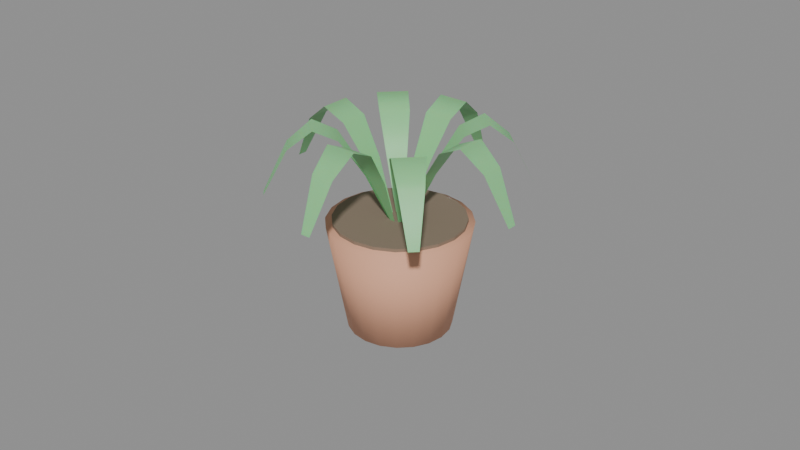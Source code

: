 # Source: decor_plant.blend  (saved by Blender 5.2.45; exported with 4.5.12 LTS)
import bpy
from mathutils import Matrix  # noqa: F401  (used for matrix-valued properties, if any)

bpy.ops.wm.read_factory_settings(use_empty=True)
scene = bpy.context.scene
scene.name = 'Scene'

# ---- materials (node trees are filled in below, after node groups)
mat_mat_terracotta = bpy.data.materials.new('mat_terracotta')
mat_mat_terracotta.diffuse_color = (0.76, 0.38, 0.24, 1.0)
mat_mat_potting_soil = bpy.data.materials.new('mat_potting_soil')
mat_mat_potting_soil.diffuse_color = (0.24, 0.18, 0.13, 1.0)
mat_mat_spider_leaf = bpy.data.materials.new('mat_spider_leaf')
mat_mat_spider_leaf.diffuse_color = (0.24, 0.62, 0.26, 1.0)

# ---- material node trees
mat_mat_terracotta.use_nodes = True; mat_mat_terracotta.node_tree.nodes.clear()
_N = mat_mat_terracotta.node_tree.nodes; _L = mat_mat_terracotta.node_tree.links
n0 = _N.new('ShaderNodeBsdfPrincipled'); n0.name = 'Principled BSDF'; n0.location = (-200, 100)
n0.inputs[0].default_value = (0.76, 0.38, 0.24, 1.0)
n0.inputs[2].default_value = 0.72
n0.inputs[10].default_value = 0.005
n1 = _N.new('ShaderNodeOutputMaterial'); n1.name = 'Material Output'; n1.location = (200, 100)
_L.new(n0.outputs[0], n1.inputs[0])
n1.is_active_output = True
mat_mat_potting_soil.use_nodes = True; mat_mat_potting_soil.node_tree.nodes.clear()
_N = mat_mat_potting_soil.node_tree.nodes; _L = mat_mat_potting_soil.node_tree.links
n0 = _N.new('ShaderNodeBsdfPrincipled'); n0.name = 'Principled BSDF'; n0.location = (-200, 100)
n0.inputs[0].default_value = (0.24, 0.18, 0.13, 1.0)
n0.inputs[2].default_value = 0.92
n0.inputs[10].default_value = 0.005
n1 = _N.new('ShaderNodeOutputMaterial'); n1.name = 'Material Output'; n1.location = (200, 100)
_L.new(n0.outputs[0], n1.inputs[0])
n1.is_active_output = True
mat_mat_spider_leaf.use_nodes = True; mat_mat_spider_leaf.node_tree.nodes.clear()
_N = mat_mat_spider_leaf.node_tree.nodes; _L = mat_mat_spider_leaf.node_tree.links
n0 = _N.new('ShaderNodeBsdfPrincipled'); n0.name = 'Principled BSDF'; n0.location = (-200, 100)
n0.inputs[0].default_value = (0.24, 0.62, 0.26, 1.0)
n0.inputs[2].default_value = 0.45
n0.inputs[8].default_value = 0.2
n0.inputs[10].default_value = 0.005
n1 = _N.new('ShaderNodeOutputMaterial'); n1.name = 'Material Output'; n1.location = (200, 100)
_L.new(n0.outputs[0], n1.inputs[0])
n1.is_active_output = True

# ---- meshes
me_cone = bpy.data.meshes.new('Cone')
me_cone.from_pydata([(0.0, 0.016, -0.017), (0.0, 0.022, 0.017), (0.004944, 0.01522, -0.017), (0.006798, 0.02092, 0.017), (0.009405, 0.01294, -0.017), (0.01293, 0.0178, 0.017), (0.01294, 0.009405, -0.017), (0.0178, 0.01293, 0.017), (0.01522, 0.004944, -0.017), (0.02092, 0.006798, 0.017), (0.016, 0.0, -0.017), (0.022, 0.0, 0.017), (0.01522, -0.004944, -0.017), (0.02092, -0.006798, 0.017), (0.01294, -0.009405, -0.017), (0.0178, -0.01293, 0.017), (0.009405, -0.01294, -0.017), (0.01293, -0.0178, 0.017), (0.004944, -0.01522, -0.017), (0.006798, -0.02092, 0.017), (0.0, -0.016, -0.017), (0.0, -0.022, 0.017), (-0.004944, -0.01522, -0.017), (-0.006798, -0.02092, 0.017), (-0.009405, -0.01294, -0.017), (-0.01293, -0.0178, 0.017), (-0.01294, -0.009405, -0.017), (-0.0178, -0.01293, 0.017), (-0.01522, -0.004944, -0.017), (-0.02092, -0.006798, 0.017), (-0.016, 0.0, -0.017), (-0.022, 0.0, 0.017), (-0.01522, 0.004944, -0.017), (-0.02092, 0.006798, 0.017), (-0.01294, 0.009405, -0.017), (-0.0178, 0.01293, 0.017), (-0.009405, 0.01294, -0.017), (-0.01293, 0.0178, 0.017), (-0.004944, 0.01522, -0.017), (-0.006798, 0.02092, 0.017)], [], [(0, 1, 3, 2), (2, 3, 5, 4), (4, 5, 7, 6), (6, 7, 9, 8), (8, 9, 11, 10), (10, 11, 13, 12), (12, 13, 15, 14), (14, 15, 17, 16), (16, 17, 19, 18), (18, 19, 21, 20), (20, 21, 23, 22), (22, 23, 25, 24), (24, 25, 27, 26), (26, 27, 29, 28), (28, 29, 31, 30), (30, 31, 33, 32), (32, 33, 35, 34), (34, 35, 37, 36), (3, 1, 39, 37, 35, 33, 31, 29, 27, 25, 23, 21, 19, 17, 15, 13, 11, 9, 7, 5), (36, 37, 39, 38), (38, 39, 1, 0), (0, 2, 4, 6, 8, 10, 12, 14, 16, 18, 20, 22, 24, 26, 28, 30, 32, 34, 36, 38)])
me_cone.polygons.foreach_set('use_smooth', [True] * 22)
_uv = me_cone.uv_layers.new(name='UVMap')
_uv.uv.foreach_set('vector', [0.3082, 0.7096, 0.3411, 0.4038, 0.3905, 0.4116, 0.3441, 0.7152, 0.7181, 0.6609, 0.4157, 0.7085, 0.4069, 0.6724, 0.7117, 0.6346, 0.7117, 0.6346, 0.4069, 0.6724, 0.4005, 0.6228, 0.707, 0.5986, 0.707, 0.5986, 0.4005, 0.6228, 0.3971, 0.5645, 0.7046, 0.5561, 0.7046, 0.5561, 0.3971, 0.5645, 0.3971, 0.5032, 0.7046, 0.5115, 0.7046, 0.5115, 0.3971, 0.5032, 0.4005, 0.4449, 0.707, 0.4691, 0.707, 0.4691, 0.4005, 0.4449, 0.4069, 0.3953, 0.7117, 0.4331, 0.7117, 0.4331, 0.4069, 0.3953, 0.4157, 0.3592, 0.7181, 0.4068, 0.7181, 0.305, 0.4157, 0.3526, 0.4069, 0.3165, 0.7117, 0.2787, 0.7117, 0.2787, 0.4069, 0.3165, 0.4005, 0.2669, 0.707, 0.2427, 0.707, 0.2427, 0.4005, 0.2669, 0.3971, 0.2086, 0.7046, 0.2002, 0.7046, 0.2002, 0.3971, 0.2086, 0.3971, 0.1473, 0.7046, 0.1556, 0.7046, 0.1556, 0.3971, 0.1473, 0.4005, 0.08897, 0.707, 0.1132, 0.707, 0.1132, 0.4005, 0.08897, 0.4069, 0.03935, 0.7117, 0.07715, 0.7117, 0.07715, 0.4069, 0.03935, 0.4157, 0.003308, 0.7181, 0.05094, 0.1163, 0.7152, 0.07713, 0.4116, 0.1134, 0.4038, 0.1426, 0.7096, 0.1426, 0.7096, 0.1134, 0.4038, 0.1632, 0.3988, 0.1788, 0.7059, 0.1788, 0.7059, 0.1632, 0.3988, 0.2216, 0.3971, 0.2213, 0.7047, 0.1079, 0.3715, 0.0583, 0.3355, 0.02226, 0.2859, 0.003308, 0.2276, 0.003308, 0.1662, 0.02226, 0.1079, 0.0583, 0.0583, 0.1079, 0.02226, 0.1662, 0.003308, 0.2276, 0.003308, 0.2859, 0.02226, 0.3355, 0.0583, 0.3715, 0.1079, 0.3905, 0.1662, 0.3905, 0.2276, 0.3715, 0.2859, 0.3355, 0.3355, 0.2859, 0.3715, 0.2276, 0.3905, 0.1662, 0.3905, 0.2213, 0.7047, 0.2216, 0.3971, 0.2829, 0.3988, 0.2659, 0.7059, 0.2659, 0.7059, 0.2829, 0.3988, 0.3411, 0.4038, 0.3082, 0.7096, 0.3971, 0.8782, 0.3971, 0.8336, 0.4109, 0.7912, 0.4371, 0.7551, 0.4732, 0.7289, 0.5156, 0.7151, 0.5602, 0.7151, 0.6026, 0.7289, 0.6387, 0.7551, 0.6649, 0.7912, 0.6787, 0.8336, 0.6787, 0.8782, 0.6649, 0.9206, 0.6387, 0.9567, 0.6026, 0.9829, 0.5602, 0.9967, 0.5156, 0.9967, 0.4732, 0.9829, 0.4371, 0.9567, 0.4109, 0.9206])
me_cone.materials.append(mat_mat_terracotta)
me_cone.update()
me_cylinder = bpy.data.meshes.new('Cylinder')
me_cylinder.from_pydata([(0.0, 0.02, -0.002), (0.0, 0.02, 0.002), (0.00618, 0.01902, -0.002), (0.00618, 0.01902, 0.002), (0.01176, 0.01618, -0.002), (0.01176, 0.01618, 0.002), (0.01618, 0.01176, -0.002), (0.01618, 0.01176, 0.002), (0.01902, 0.00618, -0.002), (0.01902, 0.00618, 0.002), (0.02, 0.0, -0.002), (0.02, 0.0, 0.002), (0.01902, -0.00618, -0.002), (0.01902, -0.00618, 0.002), (0.01618, -0.01176, -0.002), (0.01618, -0.01176, 0.002), (0.01176, -0.01618, -0.002), (0.01176, -0.01618, 0.002), (0.00618, -0.01902, -0.002), (0.00618, -0.01902, 0.002), (0.0, -0.02, -0.002), (0.0, -0.02, 0.002), (-0.00618, -0.01902, -0.002), (-0.00618, -0.01902, 0.002), (-0.01176, -0.01618, -0.002), (-0.01176, -0.01618, 0.002), (-0.01618, -0.01176, -0.002), (-0.01618, -0.01176, 0.002), (-0.01902, -0.00618, -0.002), (-0.01902, -0.00618, 0.002), (-0.02, 0.0, -0.002), (-0.02, 0.0, 0.002), (-0.01902, 0.00618, -0.002), (-0.01902, 0.00618, 0.002), (-0.01618, 0.01176, -0.002), (-0.01618, 0.01176, 0.002), (-0.01176, 0.01618, -0.002), (-0.01176, 0.01618, 0.002), (-0.00618, 0.01902, -0.002), (-0.00618, 0.01902, 0.002)], [], [(0, 1, 3, 2), (2, 3, 5, 4), (4, 5, 7, 6), (6, 7, 9, 8), (8, 9, 11, 10), (10, 11, 13, 12), (12, 13, 15, 14), (14, 15, 17, 16), (16, 17, 19, 18), (18, 19, 21, 20), (20, 21, 23, 22), (22, 23, 25, 24), (24, 25, 27, 26), (26, 27, 29, 28), (28, 29, 31, 30), (30, 31, 33, 32), (32, 33, 35, 34), (34, 35, 37, 36), (3, 1, 39, 37, 35, 33, 31, 29, 27, 25, 23, 21, 19, 17, 15, 13, 11, 9, 7, 5), (36, 37, 39, 38), (38, 39, 1, 0), (0, 2, 4, 6, 8, 10, 12, 14, 16, 18, 20, 22, 24, 26, 28, 30, 32, 34, 36, 38)])
_uv = me_cylinder.uv_layers.new(name='UVMap')
_uv.uv.foreach_set('vector', [1.0, 0.5, 1.0, 1.0, 0.95, 1.0, 0.95, 0.5, 0.95, 0.5, 0.95, 1.0, 0.9, 1.0, 0.9, 0.5, 0.9, 0.5, 0.9, 1.0, 0.85, 1.0, 0.85, 0.5, 0.85, 0.5, 0.85, 1.0, 0.8, 1.0, 0.8, 0.5, 0.8, 0.5, 0.8, 1.0, 0.75, 1.0, 0.75, 0.5, 0.75, 0.5, 0.75, 1.0, 0.7, 1.0, 0.7, 0.5, 0.7, 0.5, 0.7, 1.0, 0.65, 1.0, 0.65, 0.5, 0.65, 0.5, 0.65, 1.0, 0.6, 1.0, 0.6, 0.5, 0.6, 0.5, 0.6, 1.0, 0.55, 1.0, 0.55, 0.5, 0.55, 0.5, 0.55, 1.0, 0.5, 1.0, 0.5, 0.5, 0.5, 0.5, 0.5, 1.0, 0.45, 1.0, 0.45, 0.5, 0.45, 0.5, 0.45, 1.0, 0.4, 1.0, 0.4, 0.5, 0.4, 0.5, 0.4, 1.0, 0.35, 1.0, 0.35, 0.5, 0.35, 0.5, 0.35, 1.0, 0.3, 1.0, 0.3, 0.5, 0.3, 0.5, 0.3, 1.0, 0.25, 1.0, 0.25, 0.5, 0.25, 0.5, 0.25, 1.0, 0.2, 1.0, 0.2, 0.5, 0.2, 0.5, 0.2, 1.0, 0.15, 1.0, 0.15, 0.5, 0.15, 0.5, 0.15, 1.0, 0.1, 1.0, 0.1, 0.5, 0.3242, 0.4783, 0.25, 0.49, 0.1758, 0.4783, 0.1089, 0.4442, 0.05584, 0.3911, 0.02175, 0.3242, 0.01, 0.25, 0.02175, 0.1758, 0.05584, 0.1089, 0.1089, 0.05584, 0.1758, 0.02175, 0.25, 0.01, 0.3242, 0.02175, 0.3911, 0.05584, 0.4442, 0.1089, 0.4783, 0.1758, 0.49, 0.25, 0.4783, 0.3242, 0.4442, 0.3911, 0.3911, 0.4442, 0.1, 0.5, 0.1, 1.0, 0.05, 1.0, 0.05, 0.5, 0.05, 0.5, 0.05, 1.0, -1.565e-07, 1.0, -1.565e-07, 0.5, 0.75, 0.49, 0.8242, 0.4783, 0.8911, 0.4442, 0.9442, 0.3911, 0.9783, 0.3242, 0.99, 0.25, 0.9783, 0.1758, 0.9442, 0.1089, 0.8911, 0.05584, 0.8242, 0.02175, 0.75, 0.01, 0.6758, 0.02175, 0.6089, 0.05584, 0.5558, 0.1089, 0.5217, 0.1758, 0.51, 0.25, 0.5217, 0.3242, 0.5558, 0.3911, 0.6089, 0.4442, 0.6758, 0.4783])
me_cylinder.materials.append(mat_mat_potting_soil)
me_cylinder.update()
me_leaf_0 = bpy.data.meshes.new('leaf_0')
me_leaf_0.from_pydata([(0.003, -0.0007173, 0.034), (0.003, 0.0007173, 0.034), (0.0102, -0.003033, 0.04999), (0.0102, 0.003033, 0.04999), (0.0174, -0.004505, 0.06115), (0.0174, 0.004505, 0.06115), (0.0246, -0.004721, 0.0645), (0.0246, 0.004721, 0.0645), (0.0318, -0.003623, 0.0587), (0.0318, 0.003623, 0.0587), (0.039, -0.001516, 0.04431), (0.039, 0.001516, 0.04431)], [], [(0, 2, 3, 1), (2, 4, 5, 3), (4, 6, 7, 5), (6, 8, 9, 7), (8, 10, 11, 9)])
me_leaf_0.polygons.foreach_set('use_smooth', [True] * 5)
me_leaf_0.materials.append(mat_mat_spider_leaf)
me_leaf_0.update()
me_leaf_1 = bpy.data.meshes.new('leaf_1')
me_leaf_1.from_pydata([(0.002629, 0.001614, 0.034), (0.001614, 0.002629, 0.034), (0.009357, 0.005068, 0.04999), (0.005068, 0.009357, 0.04999), (0.01549, 0.009118, 0.06115), (0.009118, 0.01549, 0.06115), (0.02073, 0.01406, 0.0645), (0.01406, 0.02073, 0.0645), (0.02505, 0.01992, 0.0587), (0.01992, 0.02505, 0.0587), (0.02865, 0.02651, 0.04431), (0.02651, 0.02865, 0.04431)], [], [(0, 2, 3, 1), (2, 4, 5, 3), (4, 6, 7, 5), (6, 8, 9, 7), (8, 10, 11, 9)])
me_leaf_1.polygons.foreach_set('use_smooth', [True] * 5)
me_leaf_1.materials.append(mat_mat_spider_leaf)
me_leaf_1.update()
me_leaf_2 = bpy.data.meshes.new('leaf_2')
me_leaf_2.from_pydata([(0.0007173, 0.003, 0.034), (-0.0007173, 0.003, 0.034), (0.003033, 0.0102, 0.04999), (-0.003033, 0.0102, 0.04999), (0.004505, 0.0174, 0.06115), (-0.004505, 0.0174, 0.06115), (0.004721, 0.0246, 0.0645), (-0.004721, 0.0246, 0.0645), (0.003623, 0.0318, 0.0587), (-0.003623, 0.0318, 0.0587), (0.001516, 0.039, 0.04431), (-0.001516, 0.039, 0.04431)], [], [(0, 2, 3, 1), (2, 4, 5, 3), (4, 6, 7, 5), (6, 8, 9, 7), (8, 10, 11, 9)])
me_leaf_2.polygons.foreach_set('use_smooth', [True] * 5)
me_leaf_2.materials.append(mat_mat_spider_leaf)
me_leaf_2.update()
me_leaf_3 = bpy.data.meshes.new('leaf_3')
me_leaf_3.from_pydata([(-0.001614, 0.002629, 0.034), (-0.002629, 0.001614, 0.034), (-0.005068, 0.009357, 0.04999), (-0.009357, 0.005068, 0.04999), (-0.009118, 0.01549, 0.06115), (-0.01549, 0.009118, 0.06115), (-0.01406, 0.02073, 0.0645), (-0.02073, 0.01406, 0.0645), (-0.01992, 0.02505, 0.0587), (-0.02505, 0.01992, 0.0587), (-0.02651, 0.02865, 0.04431), (-0.02865, 0.02651, 0.04431)], [], [(0, 2, 3, 1), (2, 4, 5, 3), (4, 6, 7, 5), (6, 8, 9, 7), (8, 10, 11, 9)])
me_leaf_3.polygons.foreach_set('use_smooth', [True] * 5)
me_leaf_3.materials.append(mat_mat_spider_leaf)
me_leaf_3.update()
me_leaf_4 = bpy.data.meshes.new('leaf_4')
me_leaf_4.from_pydata([(-0.003, 0.0007173, 0.034), (-0.003, -0.0007173, 0.034), (-0.0102, 0.003033, 0.04999), (-0.0102, -0.003033, 0.04999), (-0.0174, 0.004505, 0.06115), (-0.0174, -0.004505, 0.06115), (-0.0246, 0.004721, 0.0645), (-0.0246, -0.004721, 0.0645), (-0.0318, 0.003623, 0.0587), (-0.0318, -0.003623, 0.0587), (-0.039, 0.001516, 0.04431), (-0.039, -0.001516, 0.04431)], [], [(0, 2, 3, 1), (2, 4, 5, 3), (4, 6, 7, 5), (6, 8, 9, 7), (8, 10, 11, 9)])
me_leaf_4.polygons.foreach_set('use_smooth', [True] * 5)
me_leaf_4.materials.append(mat_mat_spider_leaf)
me_leaf_4.update()
me_leaf_5 = bpy.data.meshes.new('leaf_5')
me_leaf_5.from_pydata([(-0.002629, -0.001614, 0.034), (-0.001614, -0.002629, 0.034), (-0.009357, -0.005068, 0.04999), (-0.005068, -0.009357, 0.04999), (-0.01549, -0.009118, 0.06115), (-0.009118, -0.01549, 0.06115), (-0.02073, -0.01406, 0.0645), (-0.01406, -0.02073, 0.0645), (-0.02505, -0.01992, 0.0587), (-0.01992, -0.02505, 0.0587), (-0.02865, -0.02651, 0.04431), (-0.02651, -0.02865, 0.04431)], [], [(0, 2, 3, 1), (2, 4, 5, 3), (4, 6, 7, 5), (6, 8, 9, 7), (8, 10, 11, 9)])
me_leaf_5.polygons.foreach_set('use_smooth', [True] * 5)
me_leaf_5.materials.append(mat_mat_spider_leaf)
me_leaf_5.update()
me_leaf_6 = bpy.data.meshes.new('leaf_6')
me_leaf_6.from_pydata([(-0.0007173, -0.003, 0.034), (0.0007173, -0.003, 0.034), (-0.003033, -0.0102, 0.04999), (0.003033, -0.0102, 0.04999), (-0.004505, -0.0174, 0.06115), (0.004505, -0.0174, 0.06115), (-0.004721, -0.0246, 0.0645), (0.004721, -0.0246, 0.0645), (-0.003623, -0.0318, 0.0587), (0.003623, -0.0318, 0.0587), (-0.001516, -0.039, 0.04431), (0.001516, -0.039, 0.04431)], [], [(0, 2, 3, 1), (2, 4, 5, 3), (4, 6, 7, 5), (6, 8, 9, 7), (8, 10, 11, 9)])
me_leaf_6.polygons.foreach_set('use_smooth', [True] * 5)
me_leaf_6.materials.append(mat_mat_spider_leaf)
me_leaf_6.update()
me_leaf_7 = bpy.data.meshes.new('leaf_7')
me_leaf_7.from_pydata([(0.001614, -0.002629, 0.034), (0.002629, -0.001614, 0.034), (0.005068, -0.009357, 0.04999), (0.009357, -0.005068, 0.04999), (0.009118, -0.01549, 0.06115), (0.01549, -0.009118, 0.06115), (0.01406, -0.02073, 0.0645), (0.02073, -0.01406, 0.0645), (0.01992, -0.02505, 0.0587), (0.02505, -0.01992, 0.0587), (0.02651, -0.02865, 0.04431), (0.02865, -0.02651, 0.04431)], [], [(0, 2, 3, 1), (2, 4, 5, 3), (4, 6, 7, 5), (6, 8, 9, 7), (8, 10, 11, 9)])
me_leaf_7.polygons.foreach_set('use_smooth', [True] * 5)
me_leaf_7.materials.append(mat_mat_spider_leaf)
me_leaf_7.update()

# ---- objects
ob_decor_plant_pot = bpy.data.objects.new('decor_plant_pot', me_cone)
ob_decor_plant_soil = bpy.data.objects.new('decor_plant_soil', me_cylinder)
ob_decor_plant_leaf_0 = bpy.data.objects.new('decor_plant_leaf_0', me_leaf_0)
ob_decor_plant_leaf_1 = bpy.data.objects.new('decor_plant_leaf_1', me_leaf_1)
ob_decor_plant_leaf_2 = bpy.data.objects.new('decor_plant_leaf_2', me_leaf_2)
ob_decor_plant_leaf_3 = bpy.data.objects.new('decor_plant_leaf_3', me_leaf_3)
ob_decor_plant_leaf_4 = bpy.data.objects.new('decor_plant_leaf_4', me_leaf_4)
ob_decor_plant_leaf_5 = bpy.data.objects.new('decor_plant_leaf_5', me_leaf_5)
ob_decor_plant_leaf_6 = bpy.data.objects.new('decor_plant_leaf_6', me_leaf_6)
ob_decor_plant_leaf_7 = bpy.data.objects.new('decor_plant_leaf_7', me_leaf_7)

# ---- transforms, parenting, visibility, modifiers, constraints
ob_decor_plant_pot.location = (0.0, 0.0, 0.017)
ob_decor_plant_soil.location = (0.0, 0.0, 0.033)
ob_decor_plant_leaf_0.location = (0.0, 0.0, 0.0)
ob_decor_plant_leaf_1.location = (0.0, 0.0, 0.0)
ob_decor_plant_leaf_2.location = (0.0, 0.0, 0.0)
ob_decor_plant_leaf_3.location = (0.0, 0.0, 0.0)
ob_decor_plant_leaf_4.location = (0.0, 0.0, 0.0)
ob_decor_plant_leaf_5.location = (0.0, 0.0, 0.0)
ob_decor_plant_leaf_6.location = (0.0, 0.0, 0.0)
ob_decor_plant_leaf_7.location = (0.0, 0.0, 0.0)

# ---- collection membership
scene.collection.objects.link(ob_decor_plant_pot)
scene.collection.objects.link(ob_decor_plant_soil)
scene.collection.objects.link(ob_decor_plant_leaf_0)
scene.collection.objects.link(ob_decor_plant_leaf_1)
scene.collection.objects.link(ob_decor_plant_leaf_2)
scene.collection.objects.link(ob_decor_plant_leaf_3)
scene.collection.objects.link(ob_decor_plant_leaf_4)
scene.collection.objects.link(ob_decor_plant_leaf_5)
scene.collection.objects.link(ob_decor_plant_leaf_6)
scene.collection.objects.link(ob_decor_plant_leaf_7)

# ---- scene / render settings (as saved in the file)
scene.frame_start = 1; scene.frame_end = 250; scene.frame_set(1)
scene.render.engine = 'BLENDER_EEVEE_NEXT'
scene.render.bake_bias = 0.0
scene.render.bake_samples = 0
scene.render.compositor_device = 'GPU'
scene.eevee.use_volume_custom_range = False
scene.eevee.fast_gi_thickness_near = 0.1
scene.eevee.fast_gi_thickness_far = 0.0
scene.eevee.ray_tracing_options.screen_trace_thickness = 0.1
bpy.context.view_layer.update()

# ---- added for rendering (the .blend has no active camera and no usable light): camera, sun + grey world if the file has none
cam_auto = bpy.data.cameras.new('AutoCamera')
cam_auto.lens = 50.0
cam_auto.sensor_width = 36.0
cam_auto.clip_end = 1000.0
ob_auto_camera = bpy.data.objects.new('AutoCamera', cam_auto)
scene.collection.objects.link(ob_auto_camera)
ob_auto_camera.location = (0.185045, -0.222054, 0.180288)
ob_auto_camera.rotation_euler = (1.09748, -7.21219e-08, 0.694738)
scene.camera = ob_auto_camera
light_auto_sun = bpy.data.lights.new('AutoSun', 'SUN')
light_auto_sun.energy = 3.0
light_auto_sun.angle = 0.0523599
ob_auto_sun = bpy.data.objects.new('AutoSun', light_auto_sun)
scene.collection.objects.link(ob_auto_sun)
ob_auto_sun.rotation_euler = (0.872665, 0.174533, 0.523599)
if scene.world is None:
    world_auto = bpy.data.worlds.new('AutoWorld')
    world_auto.color = (0.3, 0.3, 0.3)
    scene.world = world_auto
bpy.context.view_layer.update()
